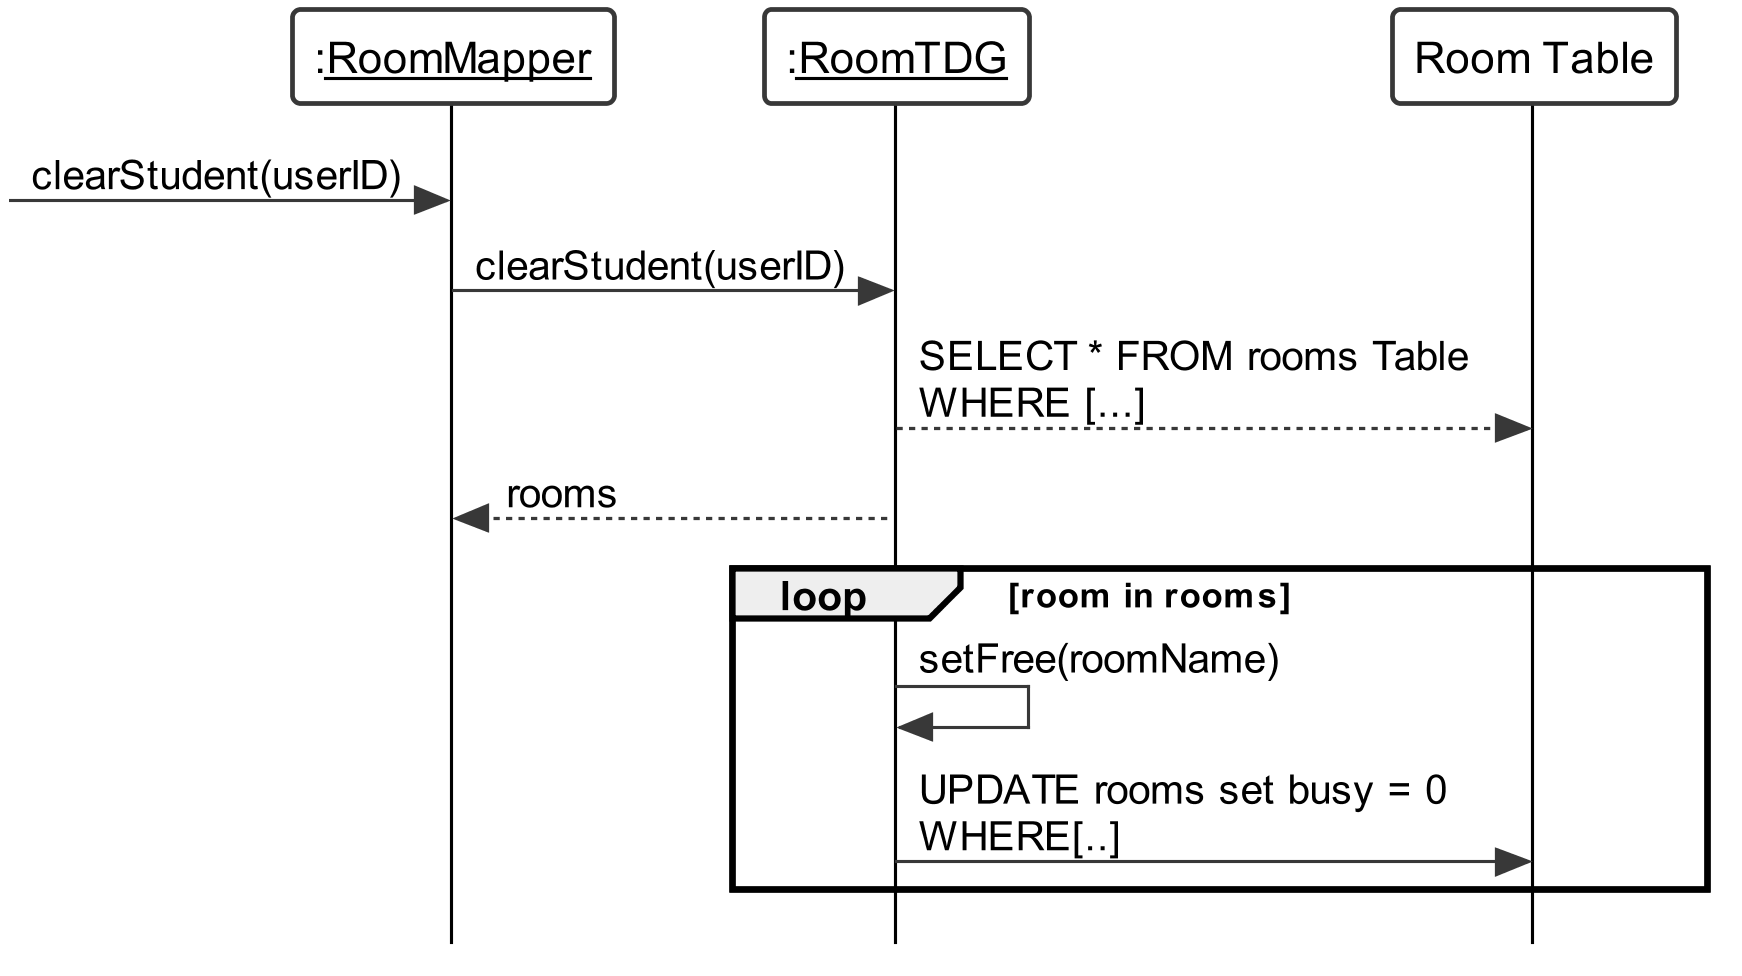

The diagram above was rendered by PlantUML. Its source (embedded in the PNG):
@startuml
skinparam {
	roundcorner 5
	sequenceMessageAlign left
	dpi 300
	monochrome true
	backgroundColor white
	classBackgroundColor white
	style strictuml
	defaultFontName Arial
	'linetype polyline
	maxmessagesize 200
	lifelineStrategy solid
	classAttributeIconSize 0
}

skinparam sequence {
	LifeLineBackgroundColor white
	LifeLineBorderColor black
	BoxBackgroundColor white
	ParticipantBackgroundColor white
	ActorBackgroundColor white
}

skinparam usecase {
	BackgroundColor white
}

participant ":__RoomMapper__" as roMapper

participant ":__RoomTDG__" as roTDG
participant "Room Table" as roTable

[-> roMapper : clearStudent(userID)

roMapper -> roTDG : clearStudent(userID)
roTDG --> roTable : SELECT * FROM rooms Table WHERE [...]
roTDG --> roMapper : rooms

loop room in rooms
	roTDG -> roTDG : setFree(roomName)
	roTDG -> roTable : UPDATE rooms set busy = 0 WHERE[..]

end

@enduml